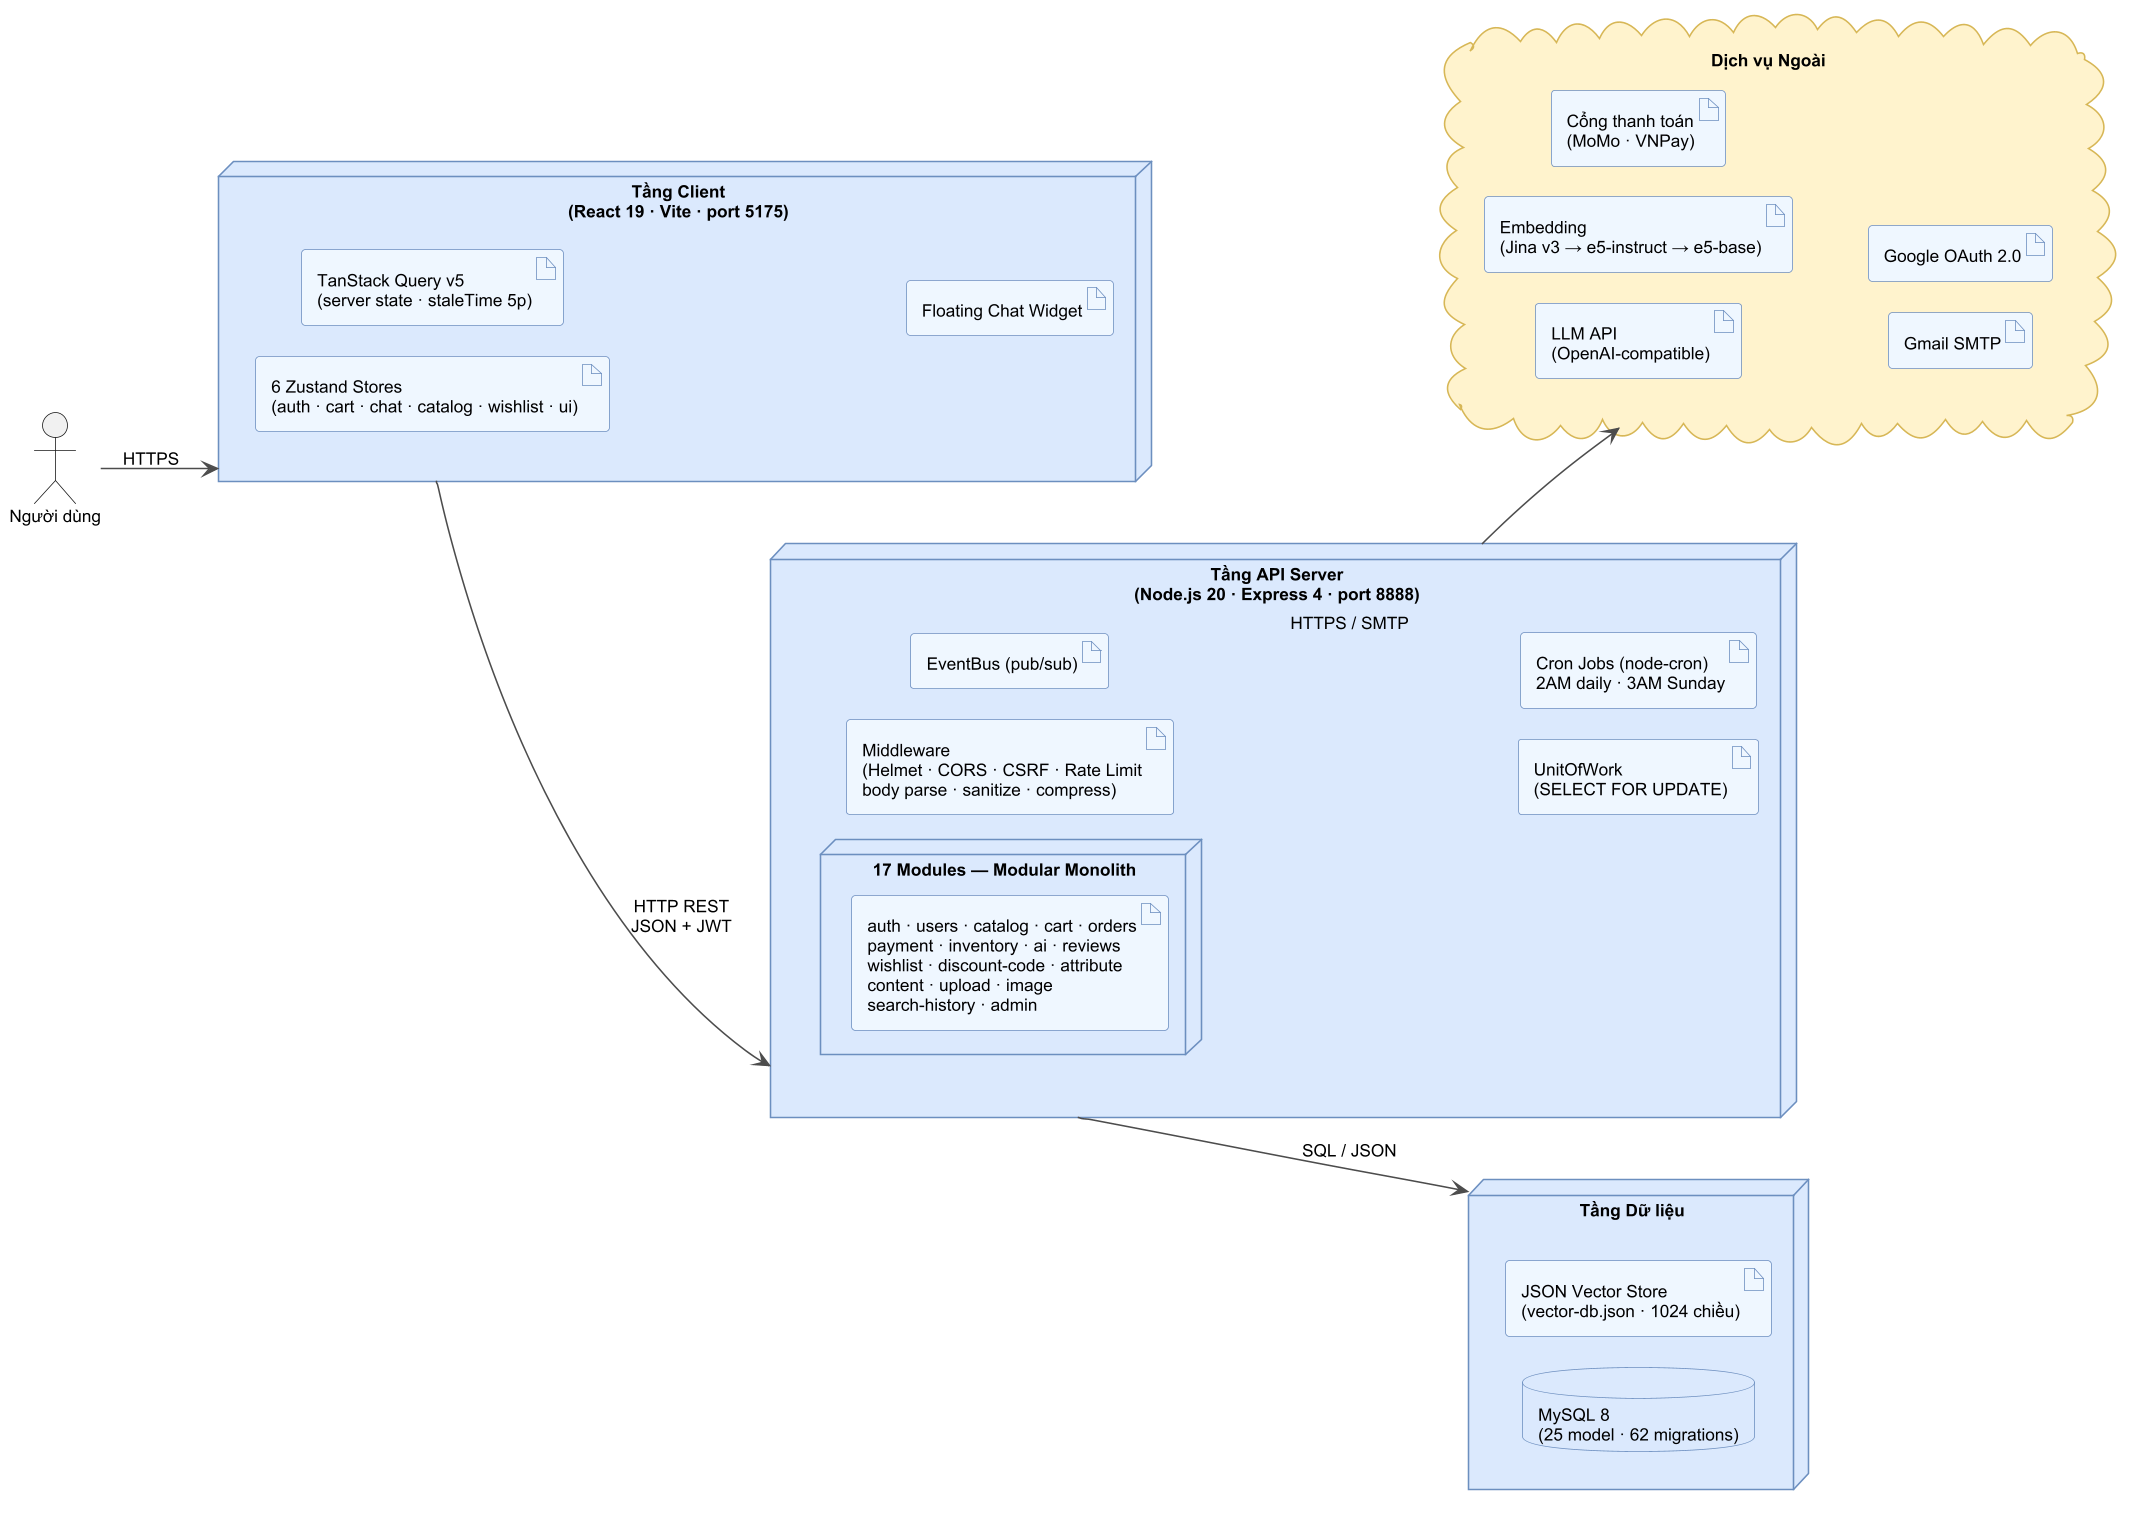

The diagram above was rendered by PlantUML. Its source (embedded in the PNG):
@startuml system_architecture
left to right direction
skinparam dpi 150
skinparam nodesep 20
skinparam ranksep 25
skinparam backgroundColor #FFFFFF
skinparam shadowing false
skinparam defaultFontSize 11
skinparam defaultFontName Arial

skinparam node {
  BackgroundColor #DAE8FC
  BorderColor #6C8EBF
  FontColor #000000
}
skinparam artifact {
  BackgroundColor #eff6ff
  BorderColor #6C8EBF
  FontColor #000000
}
skinparam database {
  BackgroundColor #DAE8FC
  BorderColor #6C8EBF
  FontColor #000000
}
skinparam cloud {
  BackgroundColor #fff2cc
  BorderColor #d6b656
  FontColor #000000
}
skinparam ArrowColor #4D4D4D
skinparam noteBackgroundColor #fffde7
skinparam noteBorderColor #6C8EBF

actor "Người dùng" as User

node "Tầng Client\n(React 19 · Vite · port 5175)" as Client {
  artifact "TanStack Query v5\n(server state · staleTime 5p)" as TQ
  artifact "6 Zustand Stores\n(auth · cart · chat · catalog · wishlist · ui)" as Zustand
  artifact "Floating Chat Widget" as ChatW
}

node "Tầng API Server\n(Node.js 20 · Express 4 · port 8888)" as API {
  artifact "Middleware\n(Helmet · CORS · CSRF · Rate Limit\nbody parse · sanitize · compress)" as MW

  node "17 Modules — Modular Monolith" as Mod {
    artifact "auth · users · catalog · cart · orders\npayment · inventory · ai · reviews\nwishlist · discount-code · attribute\ncontent · upload · image\nsearch-history · admin" as ML
  }

  artifact "EventBus (pub/sub)" as EB
  artifact "UnitOfWork\n(SELECT FOR UPDATE)" as UoW
  artifact "Cron Jobs (node-cron)\n2AM daily · 3AM Sunday" as Cron
}

node "Tầng Dữ liệu" as Data {
  database "MySQL 8\n(25 model · 62 migrations)" as DB
  artifact "JSON Vector Store\n(vector-db.json · 1024 chiều)" as VS
}

cloud "Dịch vụ Ngoài" as Ext {
  artifact "LLM API\n(OpenAI-compatible)" as LLM
  artifact "Embedding\n(Jina v3 → e5-instruct → e5-base)" as Emb
  artifact "Cổng thanh toán\n(MoMo · VNPay)" as Pay
  artifact "Gmail SMTP" as Mail
  artifact "Google OAuth 2.0" as GOAuth
}

User --> Client : HTTPS
Client --> API : HTTP REST\nJSON + JWT
API --> Data : SQL / JSON
API --> Ext : HTTPS / SMTP

@enduml